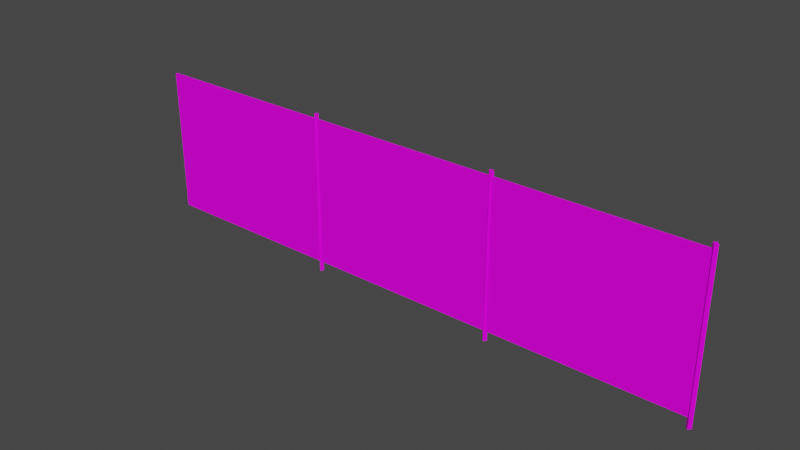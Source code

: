 # Source: Fence03Long.blend  (saved by Blender 3.6.11; exported with 4.5.12 LTS)
import bpy
from mathutils import Matrix  # noqa: F401  (used for matrix-valued properties, if any)

bpy.ops.wm.read_factory_settings(use_empty=True)
scene = bpy.context.scene
scene.name = 'Scene'

# ---- collections
col_collection = bpy.data.collections.new('Collection'); scene.collection.children.link(col_collection)

# ---- images (referenced by path relative to the original .blend; pixels are not part of the script)
import os
ASSET_DIR = os.environ.get("B2B_ASSET_DIR", "")  # directory of the original .blend (textures are referenced by path, not embedded)
HERE = os.path.dirname(os.path.abspath(__file__))  # packed textures are extracted next to this script under _unpacked/

def load_image(name, relpath, width, height, colorspace="sRGB"):
    """Load a texture the original file referenced (path relative to the .blend, or extracted next to this script)."""
    p = next((c for c in (os.path.join(HERE, relpath), os.path.join(ASSET_DIR, relpath)) if relpath and os.path.exists(c)), "")
    if p:
        img = bpy.data.images.load(p, check_existing=True)
        img.name = name
    else:  # same state as the original file: an image datablock whose file is absent (Cycles renders it pink)
        img = bpy.data.images.new(name, width, height)
        img.source = "FILE"
        img.filepath = "//" + (relpath or name)
    img.colorspace_settings.name = colorspace
    return img
img_fence03_a_png = load_image('Fence03_a.png', 'Fence03_a.png', 1024, 1024, 'sRGB')

# ---- materials (node trees are filled in below, after node groups)
mat_material = bpy.data.materials.new('Material')
mat_material.alpha_threshold = 0.0
mat_material.use_transparent_shadow = False
mat_material.roughness = 0.5
mat_material.line_color = (0.0, 0.0, 0.0, 1.0)

# ---- material node trees
mat_material.use_nodes = True; mat_material.node_tree.nodes.clear()
_N = mat_material.node_tree.nodes; _L = mat_material.node_tree.links
n0 = _N.new('ShaderNodeOutputMaterial'); n0.name = 'Material Output'; n0.location = (300, 300)
n1 = _N.new('ShaderNodeBsdfPrincipled'); n1.name = 'Principled BSDF'; n1.location = (10, 300)
n1.distribution = 'GGX'
n1.subsurface_method = 'RANDOM_WALK_SKIN'
n1.inputs[3].default_value = 1.45
n1.inputs[13].default_value = 0.15
n1.inputs[27].default_value = (0.0, 0.0, 0.0, 1.0)
n1.inputs[28].default_value = 1.0
n2 = _N.new('ShaderNodeTexImage'); n2.name = 'Image Texture'; n2.location = (-280, 280)
n2.image = img_fence03_a_png
n2.interpolation = 'Closest'
_L.new(n1.outputs[0], n0.inputs[0])
_L.new(n2.outputs[0], n1.inputs[0])
n0.is_active_output = True

# ---- world
world_world = bpy.data.worlds.new('World'); scene.world = world_world
world_world.use_nodes = True; world_world.node_tree.nodes.clear()
_N = world_world.node_tree.nodes; _L = world_world.node_tree.links
n0 = _N.new('ShaderNodeOutputWorld'); n0.name = 'World Output'; n0.location = (300, 300)
n1 = _N.new('ShaderNodeBackground'); n1.name = 'Background'; n1.location = (10, 300)
n1.inputs[0].default_value = (0.05088, 0.05088, 0.05088, 1.0)
_L.new(n1.outputs[0], n0.inputs[0])
n0.is_active_output = True
world_world.color = (0.05088, 0.05088, 0.05088)
world_world.use_sun_shadow = False
world_world.sun_shadow_jitter_overblur = 0.0

# ---- meshes
me_cube_001 = bpy.data.meshes.new('Cube.001')
me_cube_001.from_pydata([(0.0, -0.02, 0.2), (0.0, -0.02, 3.225), (0.0, 0.02, 3.225), (-12.0, -0.02, 0.2), (-12.0, -0.02, 3.225), (-12.0, 0.02, 0.2), (-12.0, 0.02, 3.225), (0.0, 0.02, 0.2)], [], [(5, 6, 2, 7), (0, 1, 4, 3), (5, 7, 0, 3), (2, 6, 4, 1)])
_uv = me_cube_001.uv_layers.new(name='UVMap')
_uv.uv.foreach_set('vector', [0.007812, 0.0625, 0.007812, 0.9766, 1.0, 0.9766, 1.0, 0.0625, 1.0, 0.0625, 1.0, 0.9766, 0.007812, 0.9766, 0.007812, 0.0625, 0.01302, 0.5156, 0.3307, 0.5156, 0.3307, 0.5312, 0.01302, 0.5312, 0.01302, 0.375, 0.3307, 0.375, 0.3307, 0.3906, 0.01302, 0.3906])
me_cube_001.materials.append(mat_material)
me_cube_001.update()
me_cube_002 = bpy.data.meshes.new('Cube.002')
me_cube_002.from_pydata([(0.0, 0.05303, 3.33), (0.0, 0.05303, 0.0), (0.05303, 0.0, 3.33), (0.05303, 0.0, 0.0), (-0.05303, 0.0, 3.33), (-0.05303, 0.0, 0.0), (0.0, -0.05303, 3.33), (0.0, -0.05303, 0.0)], [], [(0, 4, 6, 2), (3, 2, 6, 7), (7, 6, 4, 5), (1, 0, 2, 3), (5, 4, 0, 1)])
_uv = me_cube_002.uv_layers.new(name='UVMap')
_uv.uv.foreach_set('vector', [0.6667, 1.0, 0.6667, 0.9766, 0.6771, 0.9766, 0.6771, 1.0, 0.6667, 0.0, 0.6667, 0.9766, 0.6771, 0.9766, 0.6771, 0.0, 0.6667, 0.0, 0.6667, 0.9766, 0.6771, 0.9766, 0.6771, 0.0, 0.6771, 0.0, 0.6771, 0.9766, 0.6667, 0.9766, 0.6667, 0.0, 0.6667, 0.9766, 0.6667, 0.0, 0.6771, 0.0, 0.6771, 0.9766])
me_cube_002.materials.append(mat_material)
me_cube_002.update()
me_cube_003 = bpy.data.meshes.new('Cube.003')
me_cube_003.from_pydata([(-4.0, 0.05303, 3.33), (-4.0, 0.05303, 0.0), (-3.947, 0.0, 3.33), (-3.947, 0.0, 0.0), (-4.053, 0.0, 3.33), (-4.053, 0.0, 0.0), (-4.0, -0.05303, 3.33), (-4.0, -0.05303, 0.0)], [], [(0, 4, 6, 2), (3, 2, 6, 7), (7, 6, 4, 5), (1, 0, 2, 3), (5, 4, 0, 1)])
_uv = me_cube_003.uv_layers.new(name='UVMap')
_uv.uv.foreach_set('vector', [0.0, 1.0, 0.0, 0.9766, 0.01042, 0.9766, 0.01042, 1.0, 0.3464, 0.0, 0.3464, 0.9766, 0.3359, 0.9766, 0.3359, 0.0, 0.3464, 0.0, 0.3464, 0.9766, 0.3359, 0.9766, 0.3359, 0.0, 0.3438, 0.0, 0.3438, 0.9766, 0.3359, 0.9766, 0.3359, 0.0, 0.3464, 0.0, 0.3464, 0.9766, 0.3359, 0.9766, 0.3359, 0.0])
me_cube_003.materials.append(mat_material)
me_cube_003.update()
me_cube_004 = bpy.data.meshes.new('Cube.004')
me_cube_004.from_pydata([(-8.0, 0.05303, 3.33), (-8.0, 0.05303, 0.0), (-7.947, 0.0, 3.33), (-7.947, 0.0, 0.0), (-8.053, 0.0, 3.33), (-8.053, 0.0, 0.0), (-8.0, -0.05303, 3.33), (-8.0, -0.05303, 0.0)], [], [(0, 4, 6, 2), (3, 2, 6, 7), (7, 6, 4, 5), (1, 0, 2, 3), (5, 4, 0, 1)])
_uv = me_cube_004.uv_layers.new(name='UVMap')
_uv.uv.foreach_set('vector', [0.0, 1.0, 0.0, 0.9766, 0.01042, 0.9766, 0.01042, 1.0, 0.0, 0.9766, 0.0, 0.0, 0.01042, 0.0, 0.01042, 0.9766, 0.01042, 0.0, 0.01042, 0.9766, 0.0, 0.9766, 0.0, 0.0, 0.01042, 0.0, 0.01042, 0.9766, 0.0, 0.9766, 0.0, 0.0, 0.01042, 0.0, 0.01042, 0.9766, 0.0, 0.9766, 0.0, 0.0])
me_cube_004.materials.append(mat_material)
me_cube_004.update()

# ---- objects
ob_fence03 = bpy.data.objects.new('Fence03', me_cube_001)
ob_fence03pole01 = bpy.data.objects.new('Fence03Pole01', me_cube_002)
ob_fence03pole02 = bpy.data.objects.new('Fence03Pole02', me_cube_003)
ob_fence03pole03 = bpy.data.objects.new('Fence03Pole03', me_cube_004)

# ---- transforms, parenting, visibility, modifiers, constraints
ob_fence03.location = (0.0, 0.0, 0.0)
ob_fence03pole01.location = (0.0, 0.0, 0.0)
ob_fence03pole02.location = (0.0, 0.0, 0.0)
ob_fence03pole03.location = (0.0, 0.0, 0.0)

# ---- collection membership
col_collection.objects.link(ob_fence03)
col_collection.objects.link(ob_fence03pole01)
col_collection.objects.link(ob_fence03pole02)
col_collection.objects.link(ob_fence03pole03)

# ---- scene / render settings (as saved in the file)
scene.frame_start = 1; scene.frame_end = 250; scene.frame_set(1)
scene.render.engine = 'BLENDER_EEVEE_NEXT'
scene.cycles.sampling_pattern = 'TABULATED_SOBOL'
scene.view_settings.view_transform = 'Filmic'
bpy.context.view_layer.update()

# ---- added for rendering (the .blend has no active camera and no usable light): camera, sun
cam_auto = bpy.data.cameras.new('AutoCamera')
cam_auto.lens = 50.0
cam_auto.sensor_width = 36.0
cam_auto.clip_end = 1000.0
ob_auto_camera = bpy.data.objects.new('AutoCamera', cam_auto)
scene.collection.objects.link(ob_auto_camera)
ob_auto_camera.location = (5.59648, -13.884, 10.921)
ob_auto_camera.rotation_euler = (1.09748, -7.21219e-08, 0.694738)
scene.camera = ob_auto_camera
light_auto_sun = bpy.data.lights.new('AutoSun', 'SUN')
light_auto_sun.energy = 3.0
light_auto_sun.angle = 0.0523599
ob_auto_sun = bpy.data.objects.new('AutoSun', light_auto_sun)
scene.collection.objects.link(ob_auto_sun)
ob_auto_sun.rotation_euler = (0.872665, 0.174533, 0.523599)
bpy.context.view_layer.update()
